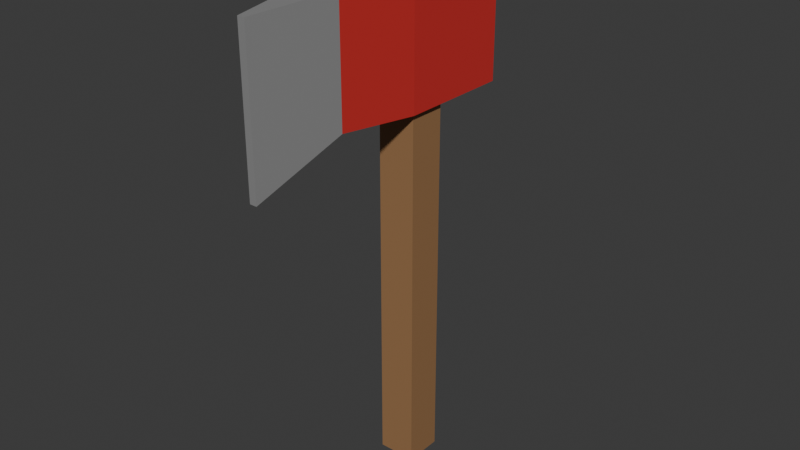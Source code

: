 # Source: fire-ax.blend  (saved by Blender 5.1.29; exported with 4.5.12 LTS)
import bpy
from mathutils import Matrix  # noqa: F401  (used for matrix-valued properties, if any)

bpy.ops.wm.read_factory_settings(use_empty=True)
scene = bpy.context.scene
scene.name = 'Scene'

# ---- collections
col_collection = bpy.data.collections.new('Collection'); scene.collection.children.link(col_collection)

# ---- images (referenced by path relative to the original .blend; pixels are not part of the script)
import os
ASSET_DIR = os.environ.get("B2B_ASSET_DIR", "")  # directory of the original .blend (textures are referenced by path, not embedded)
HERE = os.path.dirname(os.path.abspath(__file__))  # packed textures are extracted next to this script under _unpacked/

def load_image(name, relpath, width, height, colorspace="sRGB"):
    """Load a texture the original file referenced (path relative to the .blend, or extracted next to this script)."""
    p = next((c for c in (os.path.join(HERE, relpath), os.path.join(ASSET_DIR, relpath)) if relpath and os.path.exists(c)), "")
    if p:
        img = bpy.data.images.load(p, check_existing=True)
        img.name = name
    else:  # same state as the original file: an image datablock whose file is absent (Cycles renders it pink)
        img = bpy.data.images.new(name, width, height)
        img.source = "FILE"
        img.filepath = "//" + (relpath or name)
    img.colorspace_settings.name = colorspace
    return img
img_worm_palette_png_001 = load_image('WORM-Palette.png.001', '_unpacked/WORM-Palette.52f920b4.png', 96, 96, 'sRGB')

# ---- materials (node trees are filled in below, after node groups)
mat_worm_001 = bpy.data.materials.new('WORM.001')
mat_worm_001.use_backface_culling_lightprobe_volume = False
mat_worm_001.use_transparent_shadow = False

# ---- material node trees
mat_worm_001.use_nodes = True; mat_worm_001.node_tree.nodes.clear()
_N = mat_worm_001.node_tree.nodes; _L = mat_worm_001.node_tree.links
n0 = _N.new('ShaderNodeBsdfPrincipled'); n0.name = 'Principled BSDF'; n0.location = (10, 300)
n0.distribution = 'GGX'
n0.subsurface_method = 'RANDOM_WALK_SKIN'
n0.inputs[3].default_value = 1.45
n0.inputs[27].default_value = (0.0, 0.0, 0.0, 1.0)
n0.inputs[28].default_value = 1.0
n1 = _N.new('ShaderNodeOutputMaterial'); n1.name = 'Material Output'; n1.location = (300, 300)
n2 = _N.new('ShaderNodeTexImage'); n2.name = 'Image Texture'; n2.location = (-393, 125)
n2.image = img_worm_palette_png_001
n2.interpolation = 'Closest'
_L.new(n0.outputs[0], n1.inputs[0])
_L.new(n2.outputs[0], n0.inputs[0])
n1.is_active_output = True

# ---- world
world_world = bpy.data.worlds.new('World'); scene.world = world_world
world_world.use_nodes = True; world_world.node_tree.nodes.clear()
_N = world_world.node_tree.nodes; _L = world_world.node_tree.links
n0 = _N.new('ShaderNodeOutputWorld'); n0.name = 'World Output'; n0.location = (200, 100)
n1 = _N.new('ShaderNodeBackground'); n1.name = 'Background'; n1.location = (-200, 100)
n1.inputs[0].default_value = (0.05088, 0.05088, 0.05088, 1.0)
_L.new(n1.outputs[0], n0.inputs[0])
n0.is_active_output = True
world_world.color = (0.05088, 0.05088, 0.05088)
world_world.sun_shadow_jitter_overblur = 0.0

# ---- meshes
me_fire_axe_lod_1 = bpy.data.meshes.new('Fire-Axe-LOD-1')
me_fire_axe_lod_1.from_pydata([(-0.03681, -0.03681, -3.849e-08), (-0.03681, -0.03681, 0.7232), (-0.03681, 0.03681, -3.849e-08), (-0.03681, 0.03681, 0.7232), (0.03681, -0.03681, -3.849e-08), (0.03681, -0.03681, 0.7232), (0.03681, 0.03681, -3.849e-08), (0.03681, 0.03681, 0.7232), (-0.04649, -0.04649, 0.7232), (-0.04649, 0.1756, 0.7232), (0.04649, -0.04649, 0.7232), (0.04649, 0.1756, 0.7232), (-0.04649, -0.04649, 0.9815), (-0.04649, 0.1756, 0.9815), (0.04649, 0.1756, 0.9815), (0.04649, -0.04649, 0.9815), (0.006974, -0.3694, 0.6662), (-0.006974, -0.3694, 0.6662), (0.006974, -0.3694, 0.9561), (-0.006974, -0.3694, 0.9561), (-0.03255, -0.04385, 0.9815), (-0.03255, 0.04385, 0.9815), (0.03255, 0.04385, 0.9815), (0.03255, -0.04385, 0.9815), (-0.03255, -0.04385, 0.9977), (-0.03255, 0.04385, 0.9977), (0.03255, 0.04385, 0.9977), (0.03255, -0.04385, 0.9977), (0.03766, 0.1757, 0.9686), (-0.03766, 0.1757, 0.9686), (0.03766, 0.1756, 0.8911), (-0.03766, 0.1756, 0.8911), (0.03487, -0.2079, 0.9654), (0.03487, -0.2079, 0.7394), (-0.03487, -0.2079, 0.7394), (-0.03487, -0.2079, 0.9654), (-0.0113, 0.3156, 0.885), (0.0113, 0.3156, 0.885), (-0.0113, 0.3156, 0.8618), (0.0113, 0.3156, 0.8618)], [], [(0, 1, 3, 2), (2, 3, 7, 6), (6, 7, 5, 4), (4, 5, 1, 0), (2, 6, 4, 0), (7, 3, 1, 5), (11, 10, 8, 9), (15, 14, 22, 23), (33, 32, 18, 16), (10, 11, 14, 15), (9, 8, 12, 13), (17, 16, 18, 19), (35, 34, 17, 19), (32, 35, 19, 18), (34, 33, 16, 17), (23, 22, 26, 27), (13, 12, 20, 21), (12, 15, 23, 20), (14, 13, 21, 22), (26, 25, 24, 27), (21, 20, 24, 25), (20, 23, 27, 24), (22, 21, 25, 26), (30, 31, 38, 39), (11, 9, 31, 30), (9, 13, 29, 31), (13, 14, 28, 29), (14, 11, 30, 28), (8, 10, 33, 34), (15, 12, 35, 32), (12, 8, 34, 35), (10, 15, 32, 33), (39, 38, 36, 37), (28, 30, 39, 37), (29, 28, 37, 36), (31, 29, 36, 38)])
_uv = me_fire_axe_lod_1.uv_layers.new(name='UVMap')
_uv.uv.foreach_set('vector', [0.3347, 0.8723, 0.3347, 0.866, 0.3354, 0.866, 0.3354, 0.8723, 0.3354, 0.8723, 0.3354, 0.866, 0.336, 0.866, 0.336, 0.8723, 0.3373, 0.866, 0.3373, 0.8723, 0.3367, 0.8723, 0.3367, 0.866, 0.336, 0.8723, 0.336, 0.866, 0.3367, 0.866, 0.3367, 0.8723, 0.3405, 0.8678, 0.3405, 0.8684, 0.3398, 0.8684, 0.3398, 0.8678, 0.3398, 0.8678, 0.3398, 0.8671, 0.3405, 0.8671, 0.3405, 0.8678, 0.1426, 0.8605, 0.1426, 0.8592, 0.1432, 0.8592, 0.1432, 0.8605, 0.1433, 0.8578, 0.1433, 0.8592, 0.1432, 0.8584, 0.1432, 0.8578, 0.2359, 0.9717, 0.2359, 0.973, 0.2349, 0.9729, 0.2349, 0.9718, 0.1423, 0.8592, 0.141, 0.8592, 0.141, 0.8576, 0.1423, 0.8576, 0.141, 0.8592, 0.1396, 0.8592, 0.1396, 0.8576, 0.141, 0.8576, 0.2366, 0.9697, 0.2365, 0.9697, 0.2365, 0.9685, 0.2366, 0.9685, 0.232, 0.9717, 0.232, 0.973, 0.231, 0.9729, 0.231, 0.9718, 0.2339, 0.9738, 0.2339, 0.9742, 0.2329, 0.9741, 0.2329, 0.974, 0.2369, 0.973, 0.2369, 0.9735, 0.2359, 0.9733, 0.2359, 0.9732, 0.3406, 0.87, 0.3398, 0.87, 0.3398, 0.8698, 0.3406, 0.8698, 0.1396, 0.8592, 0.1396, 0.8605, 0.1395, 0.8605, 0.1395, 0.86, 0.1396, 0.8605, 0.1396, 0.8611, 0.1396, 0.861, 0.1396, 0.8606, 0.1414, 0.8607, 0.1414, 0.8613, 0.1406, 0.8612, 0.1406, 0.8608, 0.3398, 0.8666, 0.3398, 0.866, 0.3406, 0.866, 0.3406, 0.8666, 0.3398, 0.8697, 0.3406, 0.8697, 0.3406, 0.8698, 0.3398, 0.8698, 0.3404, 0.8705, 0.3398, 0.8705, 0.3398, 0.8704, 0.3404, 0.8704, 0.3398, 0.8702, 0.3404, 0.8702, 0.3404, 0.8704, 0.3398, 0.8704, 0.2065, 0.974, 0.2065, 0.9745, 0.2057, 0.9743, 0.2057, 0.9742, 0.1426, 0.8605, 0.1426, 0.8611, 0.1416, 0.8611, 0.1416, 0.8606, 0.1436, 0.856, 0.1436, 0.8576, 0.1436, 0.8575, 0.1436, 0.8571, 0.1416, 0.8607, 0.1416, 0.8613, 0.1415, 0.8613, 0.1415, 0.8608, 0.1436, 0.8587, 0.1436, 0.8602, 0.1436, 0.8592, 0.1436, 0.8587, 0.1406, 0.8607, 0.1406, 0.8613, 0.1396, 0.8612, 0.1396, 0.8608, 0.1386, 0.8605, 0.1386, 0.8611, 0.1376, 0.861, 0.1376, 0.8606, 0.1406, 0.8592, 0.1406, 0.8607, 0.1396, 0.8606, 0.1396, 0.8593, 0.1416, 0.8592, 0.1416, 0.8607, 0.1406, 0.8606, 0.1406, 0.8593, 0.156, 0.983, 0.1561, 0.983, 0.1561, 0.9832, 0.156, 0.9832, 0.2102, 0.9717, 0.2098, 0.9714, 0.2101, 0.9706, 0.2102, 0.9706, 0.2056, 0.9736, 0.2056, 0.9741, 0.2046, 0.9739, 0.2046, 0.9738, 0.2102, 0.9719, 0.2106, 0.9717, 0.2106, 0.9727, 0.2104, 0.9727])
me_fire_axe_lod_1.materials.append(mat_worm_001)
me_fire_axe_lod_1.update()

# ---- objects
ob_fire_axe_lod_1 = bpy.data.objects.new('Fire-Axe-LOD-1', me_fire_axe_lod_1)

# ---- transforms, parenting, visibility, modifiers, constraints
ob_fire_axe_lod_1.location = (0.0, 0.0, 0.0)

# ---- collection membership
col_collection.objects.link(ob_fire_axe_lod_1)

# ---- scene / render settings (as saved in the file)
scene.frame_start = 1; scene.frame_end = 250; scene.frame_set(1)
scene.render.engine = 'BLENDER_EEVEE_NEXT'
scene.render.bake_bias = 0.0
scene.render.bake_samples = 0
scene.cycles.sampling_pattern = 'TABULATED_SOBOL'
scene.eevee.use_volume_custom_range = False
bpy.context.view_layer.update()

# ---- added for rendering (the .blend has no active camera and no usable light): camera, sun
cam_auto = bpy.data.cameras.new('AutoCamera')
cam_auto.lens = 50.0
cam_auto.sensor_width = 36.0
cam_auto.clip_end = 1000.0
ob_auto_camera = bpy.data.objects.new('AutoCamera', cam_auto)
scene.collection.objects.link(ob_auto_camera)
ob_auto_camera.location = (1.12299, -1.37445, 1.39722)
ob_auto_camera.rotation_euler = (1.09748, -7.21219e-08, 0.694738)
scene.camera = ob_auto_camera
light_auto_sun = bpy.data.lights.new('AutoSun', 'SUN')
light_auto_sun.energy = 3.0
light_auto_sun.angle = 0.0523599
ob_auto_sun = bpy.data.objects.new('AutoSun', light_auto_sun)
scene.collection.objects.link(ob_auto_sun)
ob_auto_sun.rotation_euler = (0.872665, 0.174533, 0.523599)
bpy.context.view_layer.update()
